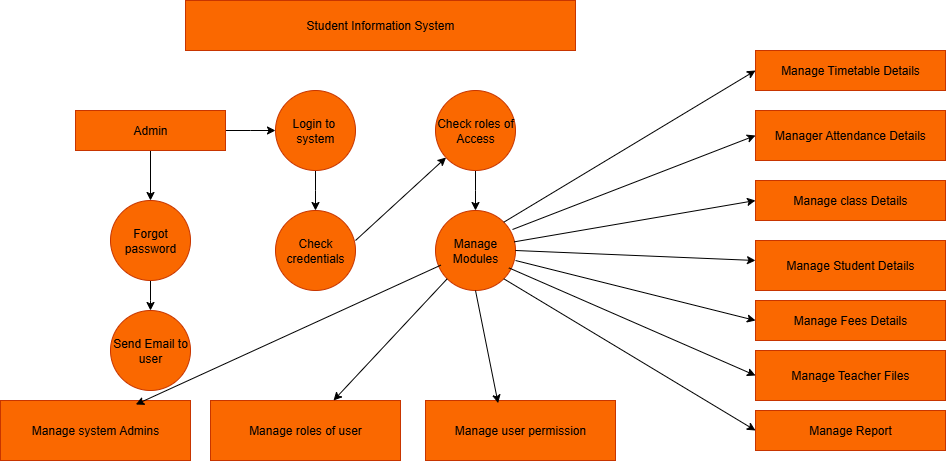

The diagram above was exported from draw.io. Its source (the exported page's mxGraphModel, read from the mxfile embedded in the PNG):
<mxGraphModel dx="778" dy="1568" grid="1" gridSize="10" guides="1" tooltips="1" connect="1" arrows="1" fold="1" page="1" pageScale="1" pageWidth="850" pageHeight="1100" math="0" shadow="0">
  <root>
    <mxCell id="0" />
    <mxCell id="1" parent="0" />
    <mxCell id="J8IYS011h4FTIsg1r8qu-1" value="Student Information System" style="rounded=0;whiteSpace=wrap;html=1;fillColor=#fa6800;strokeColor=#C73500;fontColor=#000000;" parent="1" vertex="1">
      <mxGeometry x="210" y="-150" width="390" height="50" as="geometry" />
    </mxCell>
    <mxCell id="J8IYS011h4FTIsg1r8qu-4" style="edgeStyle=orthogonalEdgeStyle;rounded=0;orthogonalLoop=1;jettySize=auto;html=1;" parent="1" source="J8IYS011h4FTIsg1r8qu-3" target="J8IYS011h4FTIsg1r8qu-5" edge="1">
      <mxGeometry relative="1" as="geometry">
        <mxPoint x="175" y="50" as="targetPoint" />
      </mxGeometry>
    </mxCell>
    <mxCell id="J8IYS011h4FTIsg1r8qu-6" style="edgeStyle=orthogonalEdgeStyle;rounded=0;orthogonalLoop=1;jettySize=auto;html=1;" parent="1" source="J8IYS011h4FTIsg1r8qu-3" edge="1">
      <mxGeometry relative="1" as="geometry">
        <mxPoint x="300" y="-20" as="targetPoint" />
      </mxGeometry>
    </mxCell>
    <mxCell id="J8IYS011h4FTIsg1r8qu-3" value="Admin" style="rounded=0;whiteSpace=wrap;html=1;fillColor=#fa6800;fontColor=#000000;strokeColor=#C73500;" parent="1" vertex="1">
      <mxGeometry x="100" y="-40" width="150" height="40" as="geometry" />
    </mxCell>
    <mxCell id="J8IYS011h4FTIsg1r8qu-44" style="edgeStyle=orthogonalEdgeStyle;rounded=0;orthogonalLoop=1;jettySize=auto;html=1;" parent="1" source="J8IYS011h4FTIsg1r8qu-5" edge="1">
      <mxGeometry relative="1" as="geometry">
        <mxPoint x="175" y="160" as="targetPoint" />
      </mxGeometry>
    </mxCell>
    <mxCell id="J8IYS011h4FTIsg1r8qu-5" value="Forgot password" style="ellipse;whiteSpace=wrap;html=1;aspect=fixed;fillColor=#fa6800;fontColor=#000000;strokeColor=#C73500;" parent="1" vertex="1">
      <mxGeometry x="135" y="50" width="80" height="80" as="geometry" />
    </mxCell>
    <mxCell id="J8IYS011h4FTIsg1r8qu-8" style="edgeStyle=orthogonalEdgeStyle;rounded=0;orthogonalLoop=1;jettySize=auto;html=1;" parent="1" source="J8IYS011h4FTIsg1r8qu-7" edge="1">
      <mxGeometry relative="1" as="geometry">
        <mxPoint x="340" y="60" as="targetPoint" />
      </mxGeometry>
    </mxCell>
    <mxCell id="J8IYS011h4FTIsg1r8qu-7" value="Login to&amp;nbsp; system" style="ellipse;whiteSpace=wrap;html=1;aspect=fixed;fillColor=#fa6800;fontColor=#000000;strokeColor=#C73500;" parent="1" vertex="1">
      <mxGeometry x="300" y="-60" width="80" height="80" as="geometry" />
    </mxCell>
    <mxCell id="J8IYS011h4FTIsg1r8qu-9" value="Check credentials" style="ellipse;whiteSpace=wrap;html=1;aspect=fixed;fillColor=#fa6800;fontColor=#000000;strokeColor=#C73500;" parent="1" vertex="1">
      <mxGeometry x="300" y="60" width="80" height="80" as="geometry" />
    </mxCell>
    <mxCell id="J8IYS011h4FTIsg1r8qu-12" style="edgeStyle=orthogonalEdgeStyle;rounded=0;orthogonalLoop=1;jettySize=auto;html=1;" parent="1" source="J8IYS011h4FTIsg1r8qu-10" edge="1">
      <mxGeometry relative="1" as="geometry">
        <mxPoint x="500" y="60" as="targetPoint" />
      </mxGeometry>
    </mxCell>
    <mxCell id="J8IYS011h4FTIsg1r8qu-10" value="Check roles of Access" style="ellipse;whiteSpace=wrap;html=1;aspect=fixed;fillColor=#fa6800;fontColor=#000000;strokeColor=#C73500;" parent="1" vertex="1">
      <mxGeometry x="460" y="-60" width="80" height="80" as="geometry" />
    </mxCell>
    <mxCell id="J8IYS011h4FTIsg1r8qu-13" value="Manage Modules" style="ellipse;whiteSpace=wrap;html=1;aspect=fixed;fillColor=#fa6800;fontColor=#000000;strokeColor=#C73500;" parent="1" vertex="1">
      <mxGeometry x="460" y="60" width="80" height="80" as="geometry" />
    </mxCell>
    <mxCell id="J8IYS011h4FTIsg1r8qu-14" value="" style="endArrow=classic;html=1;rounded=0;" parent="1" target="J8IYS011h4FTIsg1r8qu-10" edge="1">
      <mxGeometry width="50" height="50" relative="1" as="geometry">
        <mxPoint x="380" y="90" as="sourcePoint" />
        <mxPoint x="430" y="40" as="targetPoint" />
      </mxGeometry>
    </mxCell>
    <mxCell id="J8IYS011h4FTIsg1r8qu-17" value="Manage system Admins" style="rounded=0;whiteSpace=wrap;html=1;fillColor=#fa6800;fontColor=#000000;strokeColor=#C73500;" parent="1" vertex="1">
      <mxGeometry x="25" y="250" width="190" height="60" as="geometry" />
    </mxCell>
    <mxCell id="J8IYS011h4FTIsg1r8qu-18" value="Manage roles of user" style="rounded=0;whiteSpace=wrap;html=1;fillColor=#fa6800;fontColor=#000000;strokeColor=#C73500;" parent="1" vertex="1">
      <mxGeometry x="235" y="250" width="190" height="60" as="geometry" />
    </mxCell>
    <mxCell id="J8IYS011h4FTIsg1r8qu-20" value="Manage user permission" style="rounded=0;whiteSpace=wrap;html=1;fillColor=#fa6800;fontColor=#000000;strokeColor=#C73500;" parent="1" vertex="1">
      <mxGeometry x="450" y="250" width="190" height="60" as="geometry" />
    </mxCell>
    <mxCell id="J8IYS011h4FTIsg1r8qu-23" value="" style="endArrow=classic;html=1;rounded=0;exitX=1;exitY=0;exitDx=0;exitDy=0;entryX=0;entryY=0.5;entryDx=0;entryDy=0;" parent="1" source="J8IYS011h4FTIsg1r8qu-13" target="J8IYS011h4FTIsg1r8qu-27" edge="1">
      <mxGeometry width="50" height="50" relative="1" as="geometry">
        <mxPoint x="520" y="110" as="sourcePoint" />
        <mxPoint x="620" y="-10" as="targetPoint" />
      </mxGeometry>
    </mxCell>
    <mxCell id="J8IYS011h4FTIsg1r8qu-27" value="Manage Timetable Details" style="rounded=0;whiteSpace=wrap;html=1;fillColor=#fa6800;fontColor=#000000;strokeColor=#C73500;" parent="1" vertex="1">
      <mxGeometry x="780" y="-100" width="190" height="40" as="geometry" />
    </mxCell>
    <mxCell id="J8IYS011h4FTIsg1r8qu-28" value="Manager Attendance Details" style="rounded=0;whiteSpace=wrap;html=1;fillColor=#fa6800;fontColor=#000000;strokeColor=#C73500;" parent="1" vertex="1">
      <mxGeometry x="780" y="-40" width="190" height="50" as="geometry" />
    </mxCell>
    <mxCell id="J8IYS011h4FTIsg1r8qu-29" value="Manage class Details" style="rounded=0;whiteSpace=wrap;html=1;fillColor=#fa6800;fontColor=#000000;strokeColor=#C73500;" parent="1" vertex="1">
      <mxGeometry x="780" y="30" width="190" height="40" as="geometry" />
    </mxCell>
    <mxCell id="J8IYS011h4FTIsg1r8qu-30" value="Manage Student Details" style="rounded=0;whiteSpace=wrap;html=1;fillColor=#fa6800;fontColor=#000000;strokeColor=#C73500;" parent="1" vertex="1">
      <mxGeometry x="780" y="90" width="190" height="50" as="geometry" />
    </mxCell>
    <mxCell id="J8IYS011h4FTIsg1r8qu-31" value="Manage Fees Details" style="rounded=0;whiteSpace=wrap;html=1;fillColor=#fa6800;fontColor=#000000;strokeColor=#C73500;" parent="1" vertex="1">
      <mxGeometry x="780" y="150" width="190" height="40" as="geometry" />
    </mxCell>
    <mxCell id="J8IYS011h4FTIsg1r8qu-32" value="Manage Teacher Files" style="rounded=0;whiteSpace=wrap;html=1;fillColor=#fa6800;fontColor=#000000;strokeColor=#C73500;" parent="1" vertex="1">
      <mxGeometry x="780" y="200" width="190" height="50" as="geometry" />
    </mxCell>
    <mxCell id="J8IYS011h4FTIsg1r8qu-33" value="Manage Report" style="rounded=0;whiteSpace=wrap;html=1;fillColor=#fa6800;fontColor=#000000;strokeColor=#C73500;" parent="1" vertex="1">
      <mxGeometry x="780" y="260" width="190" height="40" as="geometry" />
    </mxCell>
    <mxCell id="J8IYS011h4FTIsg1r8qu-34" value="" style="endArrow=classic;html=1;rounded=0;entryX=0;entryY=0.5;entryDx=0;entryDy=0;" parent="1" target="J8IYS011h4FTIsg1r8qu-28" edge="1">
      <mxGeometry width="50" height="50" relative="1" as="geometry">
        <mxPoint x="537" y="79" as="sourcePoint" />
        <mxPoint x="792" y="-50" as="targetPoint" />
      </mxGeometry>
    </mxCell>
    <mxCell id="J8IYS011h4FTIsg1r8qu-35" value="" style="endArrow=classic;html=1;rounded=0;exitX=0.983;exitY=0.392;exitDx=0;exitDy=0;entryX=0;entryY=0.5;entryDx=0;entryDy=0;exitPerimeter=0;" parent="1" source="J8IYS011h4FTIsg1r8qu-13" target="J8IYS011h4FTIsg1r8qu-29" edge="1">
      <mxGeometry width="50" height="50" relative="1" as="geometry">
        <mxPoint x="540" y="182" as="sourcePoint" />
        <mxPoint x="792" y="30" as="targetPoint" />
      </mxGeometry>
    </mxCell>
    <mxCell id="J8IYS011h4FTIsg1r8qu-36" value="" style="endArrow=classic;html=1;rounded=0;exitX=1;exitY=0.5;exitDx=0;exitDy=0;" parent="1" source="J8IYS011h4FTIsg1r8qu-13" edge="1">
      <mxGeometry width="50" height="50" relative="1" as="geometry">
        <mxPoint x="560" y="262" as="sourcePoint" />
        <mxPoint x="780" y="110" as="targetPoint" />
      </mxGeometry>
    </mxCell>
    <mxCell id="J8IYS011h4FTIsg1r8qu-37" value="" style="endArrow=classic;html=1;rounded=0;exitX=1;exitY=0.625;exitDx=0;exitDy=0;entryX=0;entryY=0.5;entryDx=0;entryDy=0;exitPerimeter=0;" parent="1" source="J8IYS011h4FTIsg1r8qu-13" target="J8IYS011h4FTIsg1r8qu-31" edge="1">
      <mxGeometry width="50" height="50" relative="1" as="geometry">
        <mxPoint x="680" y="292" as="sourcePoint" />
        <mxPoint x="932" y="140" as="targetPoint" />
      </mxGeometry>
    </mxCell>
    <mxCell id="J8IYS011h4FTIsg1r8qu-38" value="" style="endArrow=classic;html=1;rounded=0;entryX=0;entryY=0.5;entryDx=0;entryDy=0;exitX=0.917;exitY=0.717;exitDx=0;exitDy=0;exitPerimeter=0;" parent="1" source="J8IYS011h4FTIsg1r8qu-13" target="J8IYS011h4FTIsg1r8qu-32" edge="1">
      <mxGeometry width="50" height="50" relative="1" as="geometry">
        <mxPoint x="540" y="120" as="sourcePoint" />
        <mxPoint x="942" y="170" as="targetPoint" />
      </mxGeometry>
    </mxCell>
    <mxCell id="J8IYS011h4FTIsg1r8qu-39" value="" style="endArrow=classic;html=1;rounded=0;exitX=1;exitY=1;exitDx=0;exitDy=0;entryX=0;entryY=0.5;entryDx=0;entryDy=0;" parent="1" source="J8IYS011h4FTIsg1r8qu-13" target="J8IYS011h4FTIsg1r8qu-33" edge="1">
      <mxGeometry width="50" height="50" relative="1" as="geometry">
        <mxPoint x="570" y="312" as="sourcePoint" />
        <mxPoint x="822" y="160" as="targetPoint" />
      </mxGeometry>
    </mxCell>
    <mxCell id="J8IYS011h4FTIsg1r8qu-40" value="" style="endArrow=classic;html=1;rounded=0;exitX=0.5;exitY=1;exitDx=0;exitDy=0;entryX=0.382;entryY=0.044;entryDx=0;entryDy=0;entryPerimeter=0;" parent="1" source="J8IYS011h4FTIsg1r8qu-13" target="J8IYS011h4FTIsg1r8qu-20" edge="1">
      <mxGeometry width="50" height="50" relative="1" as="geometry">
        <mxPoint x="480" y="130" as="sourcePoint" />
        <mxPoint x="732" y="282" as="targetPoint" />
      </mxGeometry>
    </mxCell>
    <mxCell id="J8IYS011h4FTIsg1r8qu-41" value="" style="endArrow=classic;html=1;rounded=0;exitX=0;exitY=1;exitDx=0;exitDy=0;" parent="1" source="J8IYS011h4FTIsg1r8qu-13" target="J8IYS011h4FTIsg1r8qu-18" edge="1">
      <mxGeometry width="50" height="50" relative="1" as="geometry">
        <mxPoint x="450" y="140" as="sourcePoint" />
        <mxPoint x="702" y="292" as="targetPoint" />
      </mxGeometry>
    </mxCell>
    <mxCell id="J8IYS011h4FTIsg1r8qu-42" value="" style="endArrow=classic;html=1;rounded=0;entryX=0.712;entryY=0.067;entryDx=0;entryDy=0;entryPerimeter=0;exitX=0.067;exitY=0.683;exitDx=0;exitDy=0;exitPerimeter=0;" parent="1" source="J8IYS011h4FTIsg1r8qu-13" target="J8IYS011h4FTIsg1r8qu-17" edge="1">
      <mxGeometry width="50" height="50" relative="1" as="geometry">
        <mxPoint x="460" y="120" as="sourcePoint" />
        <mxPoint x="134.99999999999997" y="210" as="targetPoint" />
      </mxGeometry>
    </mxCell>
    <mxCell id="J8IYS011h4FTIsg1r8qu-46" value="Send Email to user" style="ellipse;whiteSpace=wrap;html=1;aspect=fixed;fillColor=#fa6800;fontColor=#000000;strokeColor=#C73500;" parent="1" vertex="1">
      <mxGeometry x="135" y="160" width="80" height="80" as="geometry" />
    </mxCell>
  </root>
</mxGraphModel>